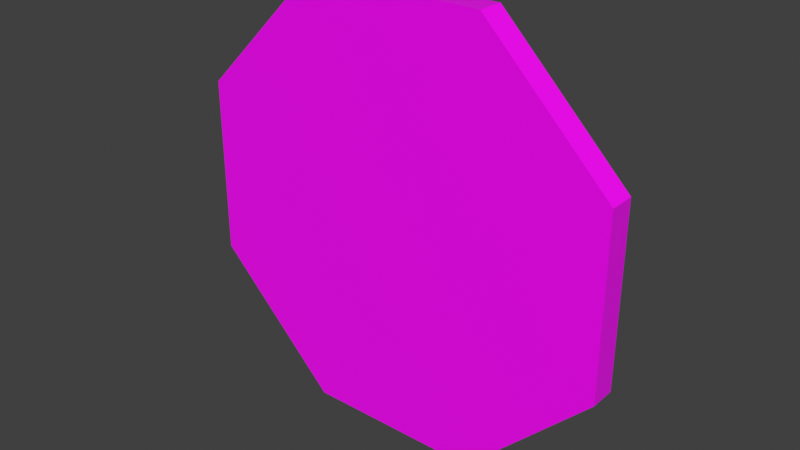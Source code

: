# Source: Pepperoni.blend  (saved by Blender 3.3.6; exported with 4.5.12 LTS)
import bpy
from mathutils import Matrix  # noqa: F401  (used for matrix-valued properties, if any)

bpy.ops.wm.read_factory_settings(use_empty=True)
scene = bpy.context.scene
scene.name = 'Scene'

# ---- collections
col_collection = bpy.data.collections.new('Collection'); scene.collection.children.link(col_collection)

# ---- images (referenced by path relative to the original .blend; pixels are not part of the script)
import os
ASSET_DIR = os.environ.get("B2B_ASSET_DIR", "")  # directory of the original .blend (textures are referenced by path, not embedded)
HERE = os.path.dirname(os.path.abspath(__file__))  # packed textures are extracted next to this script under _unpacked/

def load_image(name, relpath, width, height, colorspace="sRGB"):
    """Load a texture the original file referenced (path relative to the .blend, or extracted next to this script)."""
    p = next((c for c in (os.path.join(HERE, relpath), os.path.join(ASSET_DIR, relpath)) if relpath and os.path.exists(c)), "")
    if p:
        img = bpy.data.images.load(p, check_existing=True)
        img.name = name
    else:  # same state as the original file: an image datablock whose file is absent (Cycles renders it pink)
        img = bpy.data.images.new(name, width, height)
        img.source = "FILE"
        img.filepath = "//" + (relpath or name)
    img.colorspace_settings.name = colorspace
    return img
img_imphenziapalette01_256_gradient_png = load_image('ImphenziaPalette01-256-Gradient.png', 'ImphenziaPalette01-256-Gradient.png', 1024, 1024, 'sRGB')

# ---- materials (node trees are filled in below, after node groups)
mat_material = bpy.data.materials.new('Material')
mat_material.alpha_threshold = 0.0
mat_material.use_transparent_shadow = False
mat_material.line_color = (0.0, 0.0, 0.0, 1.0)

# ---- material node trees
mat_material.use_nodes = True; mat_material.node_tree.nodes.clear()
_N = mat_material.node_tree.nodes; _L = mat_material.node_tree.links
n0 = _N.new('ShaderNodeOutputMaterial'); n0.name = 'Material Output'; n0.location = (300, 300)
n1 = _N.new('ShaderNodeBsdfPrincipled'); n1.name = 'Principled BSDF'; n1.location = (10, 300)
n1.distribution = 'GGX'
n1.subsurface_method = 'BURLEY'
n1.inputs[2].default_value = 0.4
n1.inputs[3].default_value = 1.45
n1.inputs[27].default_value = (0.0, 0.0, 0.0, 1.0)
n1.inputs[28].default_value = 1.0
n2 = _N.new('ShaderNodeTexImage'); n2.name = 'Image Texture'; n2.location = (-322, 176)
n2.image = img_imphenziapalette01_256_gradient_png
n2.interpolation = 'Closest'
_L.new(n1.outputs[0], n0.inputs[0])
_L.new(n2.outputs[0], n1.inputs[0])
n0.is_active_output = True

# ---- world
world_world = bpy.data.worlds.new('World'); scene.world = world_world
world_world.use_nodes = True; world_world.node_tree.nodes.clear()
_N = world_world.node_tree.nodes; _L = world_world.node_tree.links
n0 = _N.new('ShaderNodeOutputWorld'); n0.name = 'World Output'; n0.location = (300, 300)
n1 = _N.new('ShaderNodeBackground'); n1.name = 'Background'; n1.location = (10, 300)
n1.inputs[0].default_value = (0.05088, 0.05088, 0.05088, 1.0)
_L.new(n1.outputs[0], n0.inputs[0])
n0.is_active_output = True
world_world.color = (0.05088, 0.05088, 0.05088)
world_world.use_sun_shadow = False
world_world.sun_shadow_jitter_overblur = 0.0

# ---- meshes
me_cube = bpy.data.meshes.new('Cube')
me_cube.from_pydata([(-0.3827, 0.05619, 0.9239), (-0.3827, -0.05619, 0.9239), (0.3827, 0.05619, 0.9239), (0.3827, -0.05619, 0.9239), (0.9239, 0.05619, 0.3827), (0.9239, -0.05619, 0.3827), (0.9239, 0.05619, -0.3827), (0.9239, -0.05619, -0.3827), (0.3827, 0.05619, -0.9239), (0.3827, -0.05619, -0.9239), (-0.3827, 0.05619, -0.9239), (-0.3827, -0.05619, -0.9239), (-0.9239, 0.05619, -0.3827), (-0.9239, -0.05619, -0.3827), (-0.9239, 0.05619, 0.3827), (-0.9239, -0.05619, 0.3827), (-0.05204, -0.05619, -0.7387), (0.1527, -0.05619, -0.5042), (-0.1682, -0.05619, -0.453), (0.4814, -0.05619, 0.09772), (0.2773, -0.05619, 0.4592), (-0.07093, -0.05619, 0.3047), (-0.4267, -0.05619, -0.04621), (-0.3983, -0.05619, 0.2465), (-0.6585, -0.05619, -0.01959), (0.07169, -0.05619, -0.1613), (0.1063, -0.05619, 0.001149), (-0.09685, -0.05619, -0.04022), (-0.1027, -0.05619, -0.1932), (0.4318, -0.05619, -0.375), (0.4672, -0.05619, -0.2157), (0.3046, -0.05619, -0.3318), (-0.6277, -0.05619, -0.3886), (-0.5288, -0.05619, -0.1985), (-0.7486, -0.05619, -0.2863), (-0.2214, 0.05619, -0.3353), (-0.3675, 0.05619, -0.1464), (-0.107, 0.05619, -0.1297), (0.3479, 0.05619, 0.2352), (0.1071, 0.05619, 0.645), (0.3974, 0.05619, 0.3309), (-0.5122, 0.05619, 0.1318), (-0.1909, 0.05619, 0.2423), (-0.1857, 0.05619, 0.108), (0.5668, 0.05619, 0.004362), (0.7468, 0.05619, 0.1114), (0.7686, 0.05619, -0.1878), (0.5312, 0.05619, -0.1848), (-0.1781, 0.05619, -0.7365), (-0.03479, 0.05619, -0.5578), (0.0118, 0.05619, -0.6703)], [], [(0, 1, 3, 2), (2, 3, 5, 4), (4, 5, 7, 6), (6, 7, 9, 8), (8, 9, 11, 10), (10, 11, 13, 12), (3, 1, 15, 21, 20, 19, 5), (12, 13, 15, 14), (14, 15, 1, 0), (0, 39, 38, 43, 42, 41, 14), (9, 17, 16, 18, 11), (16, 17, 18), (5, 19, 26, 25, 28, 24, 31, 30, 7), (19, 20, 21), (13, 24, 23, 21, 15), (24, 22, 23), (24, 28, 27, 26, 19, 21, 23, 22), (27, 28, 25, 26), (7, 30, 29, 31, 33, 32, 34, 13, 11, 18, 17, 9), (29, 30, 31), (13, 34, 33, 31, 24), (34, 32, 33), (12, 36, 35, 37, 6, 8, 50, 49, 48, 10), (35, 36, 37), (4, 40, 39, 0, 2), (40, 38, 39), (14, 41, 43, 38, 40, 4, 6, 46, 45, 44, 47, 37, 36, 12), (41, 42, 43), (37, 47, 46, 6), (47, 44, 45, 46), (10, 48, 50, 8), (48, 49, 50)])
_uv = me_cube.uv_layers.new(name='UVMap')
_uv.uv.foreach_set('vector', [0.2086, 0.6972, 0.2086, 0.6972, 0.2086, 0.6972, 0.2086, 0.6972, 0.2086, 0.6972, 0.2086, 0.6972, 0.2086, 0.6972, 0.2086, 0.6972, 0.2086, 0.6972, 0.2086, 0.6972, 0.2086, 0.6972, 0.2086, 0.6972, 0.2086, 0.6972, 0.2086, 0.6972, 0.2086, 0.6972, 0.2086, 0.6972, 0.2086, 0.6972, 0.2086, 0.6972, 0.2086, 0.6972, 0.2086, 0.6972, 0.2086, 0.6972, 0.2086, 0.6972, 0.2086, 0.6972, 0.2086, 0.6972, 0.2086, 0.6972, 0.2086, 0.6972, 0.2086, 0.6972, 0.2086, 0.6972, 0.2086, 0.6972, 0.2086, 0.6972, 0.2086, 0.6972, 0.2086, 0.6972, 0.2086, 0.6972, 0.2086, 0.6972, 0.2086, 0.6972, 0.2086, 0.6972, 0.2086, 0.6972, 0.2086, 0.6972, 0.2086, 0.6972, 0.2086, 0.6972, 0.2086, 0.6972, 0.2086, 0.6972, 0.2086, 0.6972, 0.2086, 0.6972, 0.2086, 0.6972, 0.2086, 0.6972, 0.2086, 0.6972, 0.2086, 0.6972, 0.2086, 0.6972, 0.2086, 0.6972, 0.2086, 0.6972, 0.2132, 0.7267, 0.2132, 0.7267, 0.2132, 0.7267, 0.2086, 0.6972, 0.2086, 0.6972, 0.2086, 0.6972, 0.2086, 0.6972, 0.2086, 0.6972, 0.2086, 0.6972, 0.2086, 0.6972, 0.2086, 0.6972, 0.2086, 0.6972, 0.2132, 0.7267, 0.2132, 0.7267, 0.2132, 0.7267, 0.2086, 0.6972, 0.2086, 0.6972, 0.2086, 0.6972, 0.2086, 0.6972, 0.2086, 0.6972, 0.2132, 0.7267, 0.2132, 0.7267, 0.2132, 0.7267, 0.2086, 0.6972, 0.2086, 0.6972, 0.2086, 0.6972, 0.2086, 0.6972, 0.2086, 0.6972, 0.2086, 0.6972, 0.2086, 0.6972, 0.2086, 0.6972, 0.2132, 0.7404, 0.2132, 0.7403, 0.2132, 0.7403, 0.2132, 0.7404, 0.2086, 0.6972, 0.2086, 0.6972, 0.2086, 0.6972, 0.2086, 0.6972, 0.2086, 0.6972, 0.2086, 0.6972, 0.2086, 0.6972, 0.2086, 0.6972, 0.2086, 0.6972, 0.2086, 0.6972, 0.2086, 0.6972, 0.2086, 0.6972, 0.2132, 0.7267, 0.2132, 0.7267, 0.2132, 0.7267, 0.2086, 0.6972, 0.2086, 0.6972, 0.2086, 0.6972, 0.2086, 0.6972, 0.2086, 0.6972, 0.2132, 0.7267, 0.2132, 0.7267, 0.2132, 0.7267, 0.2086, 0.6972, 0.2086, 0.6972, 0.2086, 0.6972, 0.2086, 0.6972, 0.2086, 0.6972, 0.2086, 0.6972, 0.2086, 0.6972, 0.2086, 0.6972, 0.2086, 0.6972, 0.2086, 0.6972, 0.2154, 0.7304, 0.2154, 0.7304, 0.2154, 0.7304, 0.2086, 0.6972, 0.2086, 0.6972, 0.2086, 0.6972, 0.2086, 0.6972, 0.2086, 0.6972, 0.2154, 0.7304, 0.2154, 0.7304, 0.2154, 0.7304, 0.2086, 0.6972, 0.2086, 0.6972, 0.2086, 0.6972, 0.2086, 0.6972, 0.2086, 0.6972, 0.2086, 0.6972, 0.2086, 0.6972, 0.2086, 0.6972, 0.2086, 0.6972, 0.2086, 0.6972, 0.2086, 0.6972, 0.2086, 0.6972, 0.2086, 0.6972, 0.2086, 0.6972, 0.2154, 0.7304, 0.2154, 0.7304, 0.2154, 0.7304, 0.2086, 0.6972, 0.2086, 0.6972, 0.2086, 0.6972, 0.2086, 0.6972, 0.2154, 0.7304, 0.2154, 0.7304, 0.2154, 0.7304, 0.2154, 0.7304, 0.2086, 0.6972, 0.2086, 0.6972, 0.2086, 0.6972, 0.2086, 0.6972, 0.2154, 0.7304, 0.2154, 0.7304, 0.2154, 0.7304])
me_cube.materials.append(mat_material)
me_cube.use_remesh_preserve_volume = False
me_cube.use_remesh_preserve_attributes = False
me_cube.use_mirror_vertex_groups = False
me_cube.update()

# ---- objects
ob_pepperoni = bpy.data.objects.new('Pepperoni', me_cube)

# ---- transforms, parenting, visibility, modifiers, constraints
ob_pepperoni.location = (0.0, 0.0, 0.0)
ob_pepperoni.lock_rotations_4d = False
ob_pepperoni.empty_display_type = 'ARROWS'
ob_pepperoni.lineart.crease_threshold = 0.0

# ---- collection membership
col_collection.objects.link(ob_pepperoni)

# ---- scene / render settings (as saved in the file)
scene.frame_start = 1; scene.frame_end = 250; scene.frame_set(1)
scene.render.engine = 'BLENDER_EEVEE_NEXT'
scene.cycles.use_denoising = False
scene.cycles.samples = 128
scene.cycles.sampling_pattern = 'TABULATED_SOBOL'
scene.cycles.use_adaptive_sampling = False
scene.cycles.use_light_tree = False
scene.view_settings.view_transform = 'Standard'
bpy.context.view_layer.update()

# ---- added for rendering (the .blend has no active camera and no usable light): camera, sun
cam_auto = bpy.data.cameras.new('AutoCamera')
cam_auto.lens = 50.0
cam_auto.sensor_width = 36.0
cam_auto.clip_end = 1000.0
ob_auto_camera = bpy.data.objects.new('AutoCamera', cam_auto)
scene.collection.objects.link(ob_auto_camera)
ob_auto_camera.location = (2.41996, -2.90396, 1.93597)
ob_auto_camera.rotation_euler = (1.09748, -7.21219e-08, 0.694738)
scene.camera = ob_auto_camera
light_auto_sun = bpy.data.lights.new('AutoSun', 'SUN')
light_auto_sun.energy = 3.0
light_auto_sun.angle = 0.0523599
ob_auto_sun = bpy.data.objects.new('AutoSun', light_auto_sun)
scene.collection.objects.link(ob_auto_sun)
ob_auto_sun.rotation_euler = (0.872665, 0.174533, 0.523599)
bpy.context.view_layer.update()
